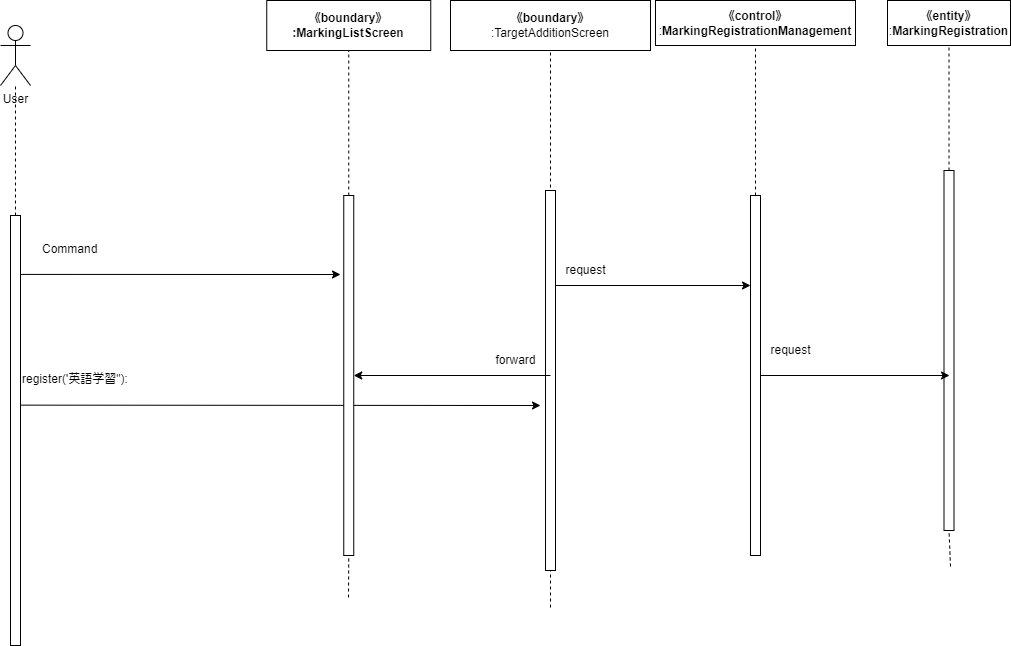

The diagram above was exported from draw.io. Its source (the exported page's mxGraphModel, read from the mxfile embedded in the PNG):
<mxGraphModel dx="1211" dy="320" grid="1" gridSize="10" guides="1" tooltips="1" connect="1" arrows="1" fold="1" page="1" pageScale="1" pageWidth="827" pageHeight="1169" math="0" shadow="0">
  <root>
    <mxCell id="0" />
    <mxCell id="1" parent="0" />
    <mxCell id="2" value="User" style="shape=umlActor;verticalLabelPosition=bottom;verticalAlign=top;html=1;outlineConnect=0;" vertex="1" parent="1">
      <mxGeometry x="-180" y="80" width="30" height="60" as="geometry" />
    </mxCell>
    <mxCell id="3" value="" style="endArrow=none;dashed=1;html=1;exitX=0.5;exitY=0;exitDx=0;exitDy=0;" edge="1" parent="1" target="2">
      <mxGeometry width="50" height="50" relative="1" as="geometry">
        <mxPoint x="-165" y="270" as="sourcePoint" />
        <mxPoint x="-140" y="180" as="targetPoint" />
      </mxGeometry>
    </mxCell>
    <mxCell id="4" value="&lt;span style=&quot;font-weight: 700;&quot;&gt;《boundary》&lt;/span&gt;&lt;br style=&quot;font-weight: 700;&quot;&gt;&lt;span style=&quot;font-weight: 700;&quot;&gt;:MarkingList&lt;/span&gt;&lt;b&gt;Screen&lt;/b&gt;" style="rounded=0;whiteSpace=wrap;html=1;" vertex="1" parent="1">
      <mxGeometry x="86.25" y="55" width="164" height="50" as="geometry" />
    </mxCell>
    <mxCell id="5" value="&lt;span style=&quot;font-weight: 700;&quot;&gt;《boundary》&lt;/span&gt;&lt;br&gt;:TargetAdditionScreen" style="rounded=0;whiteSpace=wrap;html=1;" vertex="1" parent="1">
      <mxGeometry x="270" y="55" width="200" height="50" as="geometry" />
    </mxCell>
    <mxCell id="6" value="&lt;span style=&quot;font-weight: 700;&quot;&gt;《control》&lt;br&gt;&lt;/span&gt;:&lt;span style=&quot;font-weight: 700;&quot;&gt;Marking&lt;/span&gt;&lt;span style=&quot;font-weight: 700;&quot;&gt;Registration&lt;/span&gt;&lt;span style=&quot;font-weight: 700;&quot;&gt;Management&lt;/span&gt;" style="rounded=0;whiteSpace=wrap;html=1;" vertex="1" parent="1">
      <mxGeometry x="475" y="55" width="200" height="45" as="geometry" />
    </mxCell>
    <mxCell id="7" value="" style="endArrow=classic;html=1;exitX=0.162;exitY=0.441;exitDx=0;exitDy=0;exitPerimeter=0;" edge="1" parent="1" source="8">
      <mxGeometry width="50" height="50" relative="1" as="geometry">
        <mxPoint x="-160" y="472.4999999999998" as="sourcePoint" />
        <mxPoint x="359.99999999999955" y="460" as="targetPoint" />
      </mxGeometry>
    </mxCell>
    <mxCell id="8" value="" style="rounded=0;whiteSpace=wrap;html=1;" vertex="1" parent="1">
      <mxGeometry x="-170" y="270" width="10" height="430" as="geometry" />
    </mxCell>
    <mxCell id="9" value="" style="endArrow=none;dashed=1;html=1;entryX=0.5;entryY=1;entryDx=0;entryDy=0;startArrow=none;" edge="1" parent="1" source="11" target="4">
      <mxGeometry width="50" height="50" relative="1" as="geometry">
        <mxPoint x="168" y="652" as="sourcePoint" />
        <mxPoint x="190" y="200" as="targetPoint" />
      </mxGeometry>
    </mxCell>
    <mxCell id="10" value="" style="endArrow=none;dashed=1;html=1;entryX=0.5;entryY=1;entryDx=0;entryDy=0;" edge="1" parent="1" target="11">
      <mxGeometry width="50" height="50" relative="1" as="geometry">
        <mxPoint x="168" y="652" as="sourcePoint" />
        <mxPoint x="168.25" y="105" as="targetPoint" />
      </mxGeometry>
    </mxCell>
    <mxCell id="11" value="" style="rounded=0;whiteSpace=wrap;html=1;" vertex="1" parent="1">
      <mxGeometry x="163.25" y="250" width="10" height="360" as="geometry" />
    </mxCell>
    <mxCell id="12" value="" style="endArrow=none;dashed=1;html=1;entryX=0.5;entryY=1;entryDx=0;entryDy=0;" edge="1" parent="1" target="5">
      <mxGeometry width="50" height="50" relative="1" as="geometry">
        <mxPoint x="369.99999999999955" y="662" as="sourcePoint" />
        <mxPoint x="390" y="190" as="targetPoint" />
      </mxGeometry>
    </mxCell>
    <mxCell id="13" value="" style="rounded=0;whiteSpace=wrap;html=1;" vertex="1" parent="1">
      <mxGeometry x="365" y="245" width="10" height="380" as="geometry" />
    </mxCell>
    <mxCell id="14" value="" style="endArrow=none;dashed=1;html=1;entryX=0.5;entryY=1;entryDx=0;entryDy=0;startArrow=none;" edge="1" parent="1" source="15" target="6">
      <mxGeometry width="50" height="50" relative="1" as="geometry">
        <mxPoint x="580" y="684" as="sourcePoint" />
        <mxPoint x="680" y="180" as="targetPoint" />
      </mxGeometry>
    </mxCell>
    <mxCell id="15" value="" style="rounded=0;whiteSpace=wrap;html=1;" vertex="1" parent="1">
      <mxGeometry x="570" y="250" width="10" height="360" as="geometry" />
    </mxCell>
    <mxCell id="16" value="&lt;span style=&quot;font-weight: 700;&quot;&gt;《entity》&lt;/span&gt;&lt;br&gt;:&lt;span style=&quot;font-weight: 700;&quot;&gt;MarkingRegistration&lt;/span&gt;" style="rounded=0;whiteSpace=wrap;html=1;" vertex="1" parent="1">
      <mxGeometry x="707" y="55" width="123" height="45" as="geometry" />
    </mxCell>
    <mxCell id="17" value="" style="endArrow=none;dashed=1;html=1;entryX=0.5;entryY=1;entryDx=0;entryDy=0;startArrow=none;" edge="1" parent="1" source="19" target="16">
      <mxGeometry width="50" height="50" relative="1" as="geometry">
        <mxPoint x="770" y="621" as="sourcePoint" />
        <mxPoint x="790" y="280" as="targetPoint" />
      </mxGeometry>
    </mxCell>
    <mxCell id="18" value="" style="endArrow=none;dashed=1;html=1;entryX=0.5;entryY=1;entryDx=0;entryDy=0;" edge="1" parent="1" target="19">
      <mxGeometry width="50" height="50" relative="1" as="geometry">
        <mxPoint x="769.9999999999995" y="621.0000000000002" as="sourcePoint" />
        <mxPoint x="768.5" y="100" as="targetPoint" />
      </mxGeometry>
    </mxCell>
    <mxCell id="19" value="" style="rounded=0;whiteSpace=wrap;html=1;" vertex="1" parent="1">
      <mxGeometry x="763.5" y="225" width="10" height="360" as="geometry" />
    </mxCell>
    <mxCell id="20" value="register('英語学習&quot;):" style="text;whiteSpace=wrap;html=1;" vertex="1" parent="1">
      <mxGeometry x="-160" y="420" width="280" height="40" as="geometry" />
    </mxCell>
    <mxCell id="21" value="Command" style="text;whiteSpace=wrap;html=1;" vertex="1" parent="1">
      <mxGeometry x="-140" y="290" width="90" height="40" as="geometry" />
    </mxCell>
    <mxCell id="22" value="" style="endArrow=classic;html=1;exitX=1.055;exitY=0.137;exitDx=0;exitDy=0;exitPerimeter=0;" edge="1" parent="1" source="8">
      <mxGeometry width="50" height="50" relative="1" as="geometry">
        <mxPoint x="-110" y="380" as="sourcePoint" />
        <mxPoint x="160" y="328.9999999999998" as="targetPoint" />
      </mxGeometry>
    </mxCell>
    <mxCell id="23" value="" style="endArrow=classic;html=1;exitX=1;exitY=0.25;exitDx=0;exitDy=0;entryX=0;entryY=0.25;entryDx=0;entryDy=0;" edge="1" parent="1" source="13" target="15">
      <mxGeometry width="50" height="50" relative="1" as="geometry">
        <mxPoint x="450" y="370" as="sourcePoint" />
        <mxPoint x="500" y="320" as="targetPoint" />
      </mxGeometry>
    </mxCell>
    <mxCell id="24" value="request" style="text;html=1;align=center;verticalAlign=middle;resizable=0;points=[];autosize=1;strokeColor=none;fillColor=none;" vertex="1" parent="1">
      <mxGeometry x="375" y="310" width="60" height="30" as="geometry" />
    </mxCell>
    <mxCell id="25" value="" style="endArrow=classic;html=1;" edge="1" parent="1" target="11">
      <mxGeometry width="50" height="50" relative="1" as="geometry">
        <mxPoint x="369.99999999999955" y="430" as="sourcePoint" />
        <mxPoint x="330" y="380" as="targetPoint" />
      </mxGeometry>
    </mxCell>
    <mxCell id="26" value="forward" style="text;html=1;align=center;verticalAlign=middle;resizable=0;points=[];autosize=1;strokeColor=none;fillColor=none;" vertex="1" parent="1">
      <mxGeometry x="305" y="400" width="60" height="30" as="geometry" />
    </mxCell>
    <mxCell id="27" value="" style="endArrow=classic;html=1;exitX=1;exitY=0.5;exitDx=0;exitDy=0;" edge="1" parent="1" source="15">
      <mxGeometry width="50" height="50" relative="1" as="geometry">
        <mxPoint x="640" y="420" as="sourcePoint" />
        <mxPoint x="769" y="430" as="targetPoint" />
      </mxGeometry>
    </mxCell>
    <mxCell id="28" value="request" style="text;html=1;align=center;verticalAlign=middle;resizable=0;points=[];autosize=1;strokeColor=none;fillColor=none;" vertex="1" parent="1">
      <mxGeometry x="580" y="390" width="60" height="30" as="geometry" />
    </mxCell>
  </root>
</mxGraphModel>